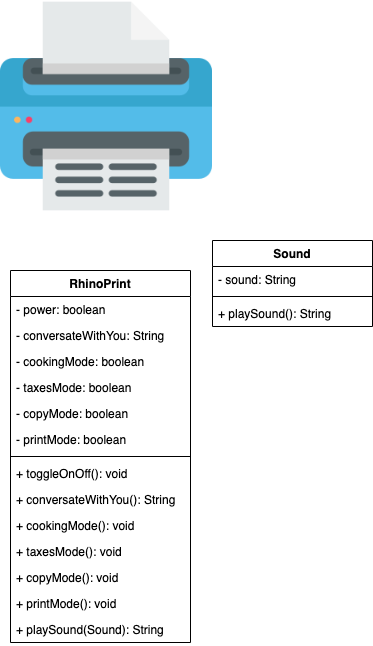

The diagram above was exported from draw.io. Its source (the exported page's mxGraphModel, read from the mxfile embedded in the PNG):
<mxGraphModel dx="500" dy="454" grid="1" gridSize="10" guides="1" tooltips="1" connect="1" arrows="1" fold="1" page="1" pageScale="1" pageWidth="850" pageHeight="1100" math="0" shadow="0">
  <root>
    <mxCell id="0" />
    <mxCell id="1" parent="0" />
    <mxCell id="OuQuCqO4XbjFEWECurSc-1" value="" style="shape=image;verticalLabelPosition=bottom;labelBackgroundColor=#ffffff;verticalAlign=top;aspect=fixed;imageAspect=0;image=data:image/png,(base64 omitted: 14900 chars);" vertex="1" parent="1">
      <mxGeometry x="180" y="60" width="212" height="212" as="geometry" />
    </mxCell>
    <mxCell id="OuQuCqO4XbjFEWECurSc-2" value="RhinoPrint" style="swimlane;fontStyle=1;align=center;verticalAlign=top;childLayout=stackLayout;horizontal=1;startSize=26;horizontalStack=0;resizeParent=1;resizeParentMax=0;resizeLast=0;collapsible=1;marginBottom=0;" vertex="1" parent="1">
      <mxGeometry x="190" y="330" width="180" height="372" as="geometry" />
    </mxCell>
    <mxCell id="OuQuCqO4XbjFEWECurSc-3" value="- power: boolean" style="text;strokeColor=none;fillColor=none;align=left;verticalAlign=top;spacingLeft=4;spacingRight=4;overflow=hidden;rotatable=0;points=[[0,0.5],[1,0.5]];portConstraint=eastwest;" vertex="1" parent="OuQuCqO4XbjFEWECurSc-2">
      <mxGeometry y="26" width="180" height="26" as="geometry" />
    </mxCell>
    <mxCell id="OuQuCqO4XbjFEWECurSc-6" value="- conversateWithYou: String" style="text;strokeColor=none;fillColor=none;align=left;verticalAlign=top;spacingLeft=4;spacingRight=4;overflow=hidden;rotatable=0;points=[[0,0.5],[1,0.5]];portConstraint=eastwest;" vertex="1" parent="OuQuCqO4XbjFEWECurSc-2">
      <mxGeometry y="52" width="180" height="26" as="geometry" />
    </mxCell>
    <mxCell id="OuQuCqO4XbjFEWECurSc-7" value="- cookingMode: boolean" style="text;strokeColor=none;fillColor=none;align=left;verticalAlign=top;spacingLeft=4;spacingRight=4;overflow=hidden;rotatable=0;points=[[0,0.5],[1,0.5]];portConstraint=eastwest;" vertex="1" parent="OuQuCqO4XbjFEWECurSc-2">
      <mxGeometry y="78" width="180" height="26" as="geometry" />
    </mxCell>
    <mxCell id="OuQuCqO4XbjFEWECurSc-8" value="- taxesMode: boolean" style="text;strokeColor=none;fillColor=none;align=left;verticalAlign=top;spacingLeft=4;spacingRight=4;overflow=hidden;rotatable=0;points=[[0,0.5],[1,0.5]];portConstraint=eastwest;" vertex="1" parent="OuQuCqO4XbjFEWECurSc-2">
      <mxGeometry y="104" width="180" height="26" as="geometry" />
    </mxCell>
    <mxCell id="OuQuCqO4XbjFEWECurSc-9" value="- copyMode: boolean" style="text;strokeColor=none;fillColor=none;align=left;verticalAlign=top;spacingLeft=4;spacingRight=4;overflow=hidden;rotatable=0;points=[[0,0.5],[1,0.5]];portConstraint=eastwest;" vertex="1" parent="OuQuCqO4XbjFEWECurSc-2">
      <mxGeometry y="130" width="180" height="26" as="geometry" />
    </mxCell>
    <mxCell id="OuQuCqO4XbjFEWECurSc-10" value="- printMode: boolean" style="text;strokeColor=none;fillColor=none;align=left;verticalAlign=top;spacingLeft=4;spacingRight=4;overflow=hidden;rotatable=0;points=[[0,0.5],[1,0.5]];portConstraint=eastwest;" vertex="1" parent="OuQuCqO4XbjFEWECurSc-2">
      <mxGeometry y="156" width="180" height="26" as="geometry" />
    </mxCell>
    <mxCell id="OuQuCqO4XbjFEWECurSc-4" value="" style="line;strokeWidth=1;fillColor=none;align=left;verticalAlign=middle;spacingTop=-1;spacingLeft=3;spacingRight=3;rotatable=0;labelPosition=right;points=[];portConstraint=eastwest;" vertex="1" parent="OuQuCqO4XbjFEWECurSc-2">
      <mxGeometry y="182" width="180" height="8" as="geometry" />
    </mxCell>
    <mxCell id="OuQuCqO4XbjFEWECurSc-5" value="+ toggleOnOff(): void" style="text;strokeColor=none;fillColor=none;align=left;verticalAlign=top;spacingLeft=4;spacingRight=4;overflow=hidden;rotatable=0;points=[[0,0.5],[1,0.5]];portConstraint=eastwest;" vertex="1" parent="OuQuCqO4XbjFEWECurSc-2">
      <mxGeometry y="190" width="180" height="26" as="geometry" />
    </mxCell>
    <mxCell id="OuQuCqO4XbjFEWECurSc-15" value="+ conversateWithYou(): String" style="text;strokeColor=none;fillColor=none;align=left;verticalAlign=top;spacingLeft=4;spacingRight=4;overflow=hidden;rotatable=0;points=[[0,0.5],[1,0.5]];portConstraint=eastwest;" vertex="1" parent="OuQuCqO4XbjFEWECurSc-2">
      <mxGeometry y="216" width="180" height="26" as="geometry" />
    </mxCell>
    <mxCell id="OuQuCqO4XbjFEWECurSc-16" value="+ cookingMode(): void" style="text;strokeColor=none;fillColor=none;align=left;verticalAlign=top;spacingLeft=4;spacingRight=4;overflow=hidden;rotatable=0;points=[[0,0.5],[1,0.5]];portConstraint=eastwest;" vertex="1" parent="OuQuCqO4XbjFEWECurSc-2">
      <mxGeometry y="242" width="180" height="26" as="geometry" />
    </mxCell>
    <mxCell id="OuQuCqO4XbjFEWECurSc-17" value="+ taxesMode(): void" style="text;strokeColor=none;fillColor=none;align=left;verticalAlign=top;spacingLeft=4;spacingRight=4;overflow=hidden;rotatable=0;points=[[0,0.5],[1,0.5]];portConstraint=eastwest;" vertex="1" parent="OuQuCqO4XbjFEWECurSc-2">
      <mxGeometry y="268" width="180" height="26" as="geometry" />
    </mxCell>
    <mxCell id="OuQuCqO4XbjFEWECurSc-18" value="+ copyMode(): void" style="text;strokeColor=none;fillColor=none;align=left;verticalAlign=top;spacingLeft=4;spacingRight=4;overflow=hidden;rotatable=0;points=[[0,0.5],[1,0.5]];portConstraint=eastwest;" vertex="1" parent="OuQuCqO4XbjFEWECurSc-2">
      <mxGeometry y="294" width="180" height="26" as="geometry" />
    </mxCell>
    <mxCell id="OuQuCqO4XbjFEWECurSc-19" value="+ printMode(): void" style="text;strokeColor=none;fillColor=none;align=left;verticalAlign=top;spacingLeft=4;spacingRight=4;overflow=hidden;rotatable=0;points=[[0,0.5],[1,0.5]];portConstraint=eastwest;" vertex="1" parent="OuQuCqO4XbjFEWECurSc-2">
      <mxGeometry y="320" width="180" height="26" as="geometry" />
    </mxCell>
    <mxCell id="OuQuCqO4XbjFEWECurSc-20" value="+ playSound(Sound): String" style="text;strokeColor=none;fillColor=none;align=left;verticalAlign=top;spacingLeft=4;spacingRight=4;overflow=hidden;rotatable=0;points=[[0,0.5],[1,0.5]];portConstraint=eastwest;" vertex="1" parent="OuQuCqO4XbjFEWECurSc-2">
      <mxGeometry y="346" width="180" height="26" as="geometry" />
    </mxCell>
    <mxCell id="OuQuCqO4XbjFEWECurSc-11" value="Sound" style="swimlane;fontStyle=1;align=center;verticalAlign=top;childLayout=stackLayout;horizontal=1;startSize=26;horizontalStack=0;resizeParent=1;resizeParentMax=0;resizeLast=0;collapsible=1;marginBottom=0;" vertex="1" parent="1">
      <mxGeometry x="392" y="300" width="160" height="86" as="geometry" />
    </mxCell>
    <mxCell id="OuQuCqO4XbjFEWECurSc-12" value="- sound: String" style="text;strokeColor=none;fillColor=none;align=left;verticalAlign=top;spacingLeft=4;spacingRight=4;overflow=hidden;rotatable=0;points=[[0,0.5],[1,0.5]];portConstraint=eastwest;" vertex="1" parent="OuQuCqO4XbjFEWECurSc-11">
      <mxGeometry y="26" width="160" height="26" as="geometry" />
    </mxCell>
    <mxCell id="OuQuCqO4XbjFEWECurSc-13" value="" style="line;strokeWidth=1;fillColor=none;align=left;verticalAlign=middle;spacingTop=-1;spacingLeft=3;spacingRight=3;rotatable=0;labelPosition=right;points=[];portConstraint=eastwest;" vertex="1" parent="OuQuCqO4XbjFEWECurSc-11">
      <mxGeometry y="52" width="160" height="8" as="geometry" />
    </mxCell>
    <mxCell id="OuQuCqO4XbjFEWECurSc-14" value="+ playSound(): String" style="text;strokeColor=none;fillColor=none;align=left;verticalAlign=top;spacingLeft=4;spacingRight=4;overflow=hidden;rotatable=0;points=[[0,0.5],[1,0.5]];portConstraint=eastwest;" vertex="1" parent="OuQuCqO4XbjFEWECurSc-11">
      <mxGeometry y="60" width="160" height="26" as="geometry" />
    </mxCell>
  </root>
</mxGraphModel>